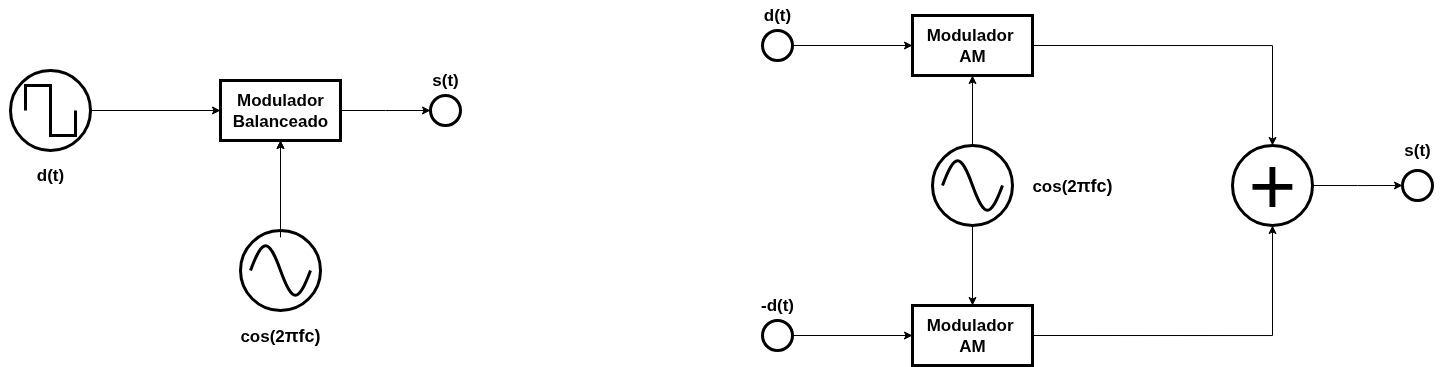

The diagram above was exported from draw.io. Its source (the exported page's mxGraphModel, read from the mxfile embedded in the PNG):
<mxGraphModel dx="1678" dy="2129" grid="1" gridSize="10" guides="1" tooltips="1" connect="1" arrows="1" fold="1" page="1" pageScale="1" pageWidth="850" pageHeight="1100" math="0" shadow="0">
  <root>
    <mxCell id="0" />
    <mxCell id="1" parent="0" />
    <mxCell id="2" style="edgeStyle=orthogonalEdgeStyle;rounded=0;orthogonalLoop=1;jettySize=auto;html=1;exitX=1;exitY=0.5;exitDx=0;exitDy=0;entryX=0;entryY=0.5;entryDx=0;entryDy=0;" edge="1" source="3" target="10" parent="1">
      <mxGeometry relative="1" as="geometry" />
    </mxCell>
    <mxCell id="3" value="" style="ellipse;whiteSpace=wrap;html=1;aspect=fixed;strokeWidth=3;" vertex="1" parent="1">
      <mxGeometry x="198" y="35" width="80" height="80" as="geometry" />
    </mxCell>
    <mxCell id="4" style="edgeStyle=orthogonalEdgeStyle;rounded=0;orthogonalLoop=1;jettySize=auto;html=1;exitX=0.5;exitY=0;exitDx=0;exitDy=0;entryX=0.5;entryY=1;entryDx=0;entryDy=0;" edge="1" source="5" target="10" parent="1">
      <mxGeometry relative="1" as="geometry" />
    </mxCell>
    <mxCell id="5" value="" style="ellipse;whiteSpace=wrap;html=1;aspect=fixed;strokeWidth=3;" vertex="1" parent="1">
      <mxGeometry x="428" y="195" width="80" height="80" as="geometry" />
    </mxCell>
    <mxCell id="6" value="" style="edgeStyle=orthogonalEdgeStyle;rounded=0;orthogonalLoop=1;jettySize=auto;html=1;" edge="1" source="7" target="10" parent="1">
      <mxGeometry relative="1" as="geometry" />
    </mxCell>
    <mxCell id="7" value="" style="pointerEvents=1;verticalLabelPosition=bottom;shadow=0;dashed=0;align=center;html=1;verticalAlign=top;shape=mxgraph.electrical.waveforms.sine_wave;strokeWidth=3;" vertex="1" parent="1">
      <mxGeometry x="438" y="201.91000000000003" width="60" height="66.18" as="geometry" />
    </mxCell>
    <mxCell id="8" value="" style="pointerEvents=1;verticalLabelPosition=bottom;shadow=0;dashed=0;align=center;html=1;verticalAlign=top;shape=mxgraph.electrical.waveforms.square_wave;strokeWidth=3;" vertex="1" parent="1">
      <mxGeometry x="213" y="50" width="50" height="50" as="geometry" />
    </mxCell>
    <mxCell id="9" style="edgeStyle=orthogonalEdgeStyle;rounded=0;orthogonalLoop=1;jettySize=auto;html=1;exitX=1;exitY=0.5;exitDx=0;exitDy=0;" edge="1" source="10" parent="1">
      <mxGeometry relative="1" as="geometry">
        <mxPoint x="618" y="75" as="targetPoint" />
      </mxGeometry>
    </mxCell>
    <mxCell id="10" value="Modulador Balanceado" style="rounded=0;whiteSpace=wrap;html=1;fontStyle=1;strokeWidth=3;fontSize=17;" vertex="1" parent="1">
      <mxGeometry x="408" y="45" width="120" height="60" as="geometry" />
    </mxCell>
    <mxCell id="11" value="" style="ellipse;whiteSpace=wrap;html=1;aspect=fixed;strokeWidth=3;" vertex="1" parent="1">
      <mxGeometry x="618" y="60" width="30" height="30" as="geometry" />
    </mxCell>
    <mxCell id="12" value="s(t)" style="text;html=1;align=center;verticalAlign=middle;whiteSpace=wrap;rounded=0;fontStyle=1;fontSize=17;" vertex="1" parent="1">
      <mxGeometry x="603" y="30" width="60" height="30" as="geometry" />
    </mxCell>
    <mxCell id="13" value="&lt;span&gt;cos(2&lt;span style=&quot;font-family: &amp;quot;Google Sans&amp;quot;, Arial, sans-serif; font-size: 18px; text-align: start;&quot;&gt;πfc)&lt;/span&gt;&lt;/span&gt;" style="text;html=1;align=center;verticalAlign=middle;whiteSpace=wrap;rounded=0;fontStyle=1;fontSize=17;fontColor=default;labelBackgroundColor=none;" vertex="1" parent="1">
      <mxGeometry x="418" y="285" width="100" height="30" as="geometry" />
    </mxCell>
    <mxCell id="14" value="d(t)" style="text;html=1;align=center;verticalAlign=middle;whiteSpace=wrap;rounded=0;fontStyle=1;fontSize=17;" vertex="1" parent="1">
      <mxGeometry x="188" y="125" width="100" height="30" as="geometry" />
    </mxCell>
    <mxCell id="15" style="edgeStyle=orthogonalEdgeStyle;rounded=0;orthogonalLoop=1;jettySize=auto;html=1;exitX=1;exitY=0.5;exitDx=0;exitDy=0;entryX=0.5;entryY=0;entryDx=0;entryDy=0;" edge="1" source="16" target="31" parent="1">
      <mxGeometry relative="1" as="geometry" />
    </mxCell>
    <mxCell id="16" value="Modulador&amp;nbsp;&lt;div&gt;AM&lt;/div&gt;" style="rounded=0;whiteSpace=wrap;html=1;fontStyle=1;strokeWidth=3;fontSize=17;" vertex="1" parent="1">
      <mxGeometry x="1100" y="-20" width="120" height="60" as="geometry" />
    </mxCell>
    <mxCell id="17" style="edgeStyle=orthogonalEdgeStyle;rounded=0;orthogonalLoop=1;jettySize=auto;html=1;exitX=0.5;exitY=0;exitDx=0;exitDy=0;entryX=0.5;entryY=1;entryDx=0;entryDy=0;" edge="1" source="19" target="16" parent="1">
      <mxGeometry relative="1" as="geometry" />
    </mxCell>
    <mxCell id="18" style="edgeStyle=orthogonalEdgeStyle;rounded=0;orthogonalLoop=1;jettySize=auto;html=1;exitX=0.5;exitY=1;exitDx=0;exitDy=0;entryX=0.5;entryY=0;entryDx=0;entryDy=0;" edge="1" source="19" target="22" parent="1">
      <mxGeometry relative="1" as="geometry" />
    </mxCell>
    <mxCell id="19" value="" style="ellipse;whiteSpace=wrap;html=1;aspect=fixed;strokeWidth=3;" vertex="1" parent="1">
      <mxGeometry x="1120" y="110" width="80" height="80" as="geometry" />
    </mxCell>
    <mxCell id="20" value="" style="pointerEvents=1;verticalLabelPosition=bottom;shadow=0;dashed=0;align=center;html=1;verticalAlign=top;shape=mxgraph.electrical.waveforms.sine_wave;strokeWidth=3;" vertex="1" parent="1">
      <mxGeometry x="1130" y="116.91000000000008" width="60" height="66.18" as="geometry" />
    </mxCell>
    <mxCell id="21" style="edgeStyle=orthogonalEdgeStyle;rounded=0;orthogonalLoop=1;jettySize=auto;html=1;exitX=1;exitY=0.5;exitDx=0;exitDy=0;entryX=0.5;entryY=1;entryDx=0;entryDy=0;" edge="1" source="22" target="31" parent="1">
      <mxGeometry relative="1" as="geometry" />
    </mxCell>
    <mxCell id="22" value="Modulador&amp;nbsp;&lt;div&gt;AM&lt;/div&gt;" style="rounded=0;whiteSpace=wrap;html=1;fontStyle=1;strokeWidth=3;fontSize=17;" vertex="1" parent="1">
      <mxGeometry x="1100" y="270" width="120" height="60" as="geometry" />
    </mxCell>
    <mxCell id="23" value="&lt;span&gt;cos(2&lt;span style=&quot;font-family: &amp;quot;Google Sans&amp;quot;, Arial, sans-serif; font-size: 18px; text-align: start;&quot;&gt;πfc)&lt;/span&gt;&lt;/span&gt;" style="text;html=1;align=center;verticalAlign=middle;whiteSpace=wrap;rounded=0;fontStyle=1;fontSize=17;fontColor=default;labelBackgroundColor=none;" vertex="1" parent="1">
      <mxGeometry x="1210" y="135" width="100" height="30" as="geometry" />
    </mxCell>
    <mxCell id="24" value="d(t)" style="text;html=1;align=center;verticalAlign=middle;whiteSpace=wrap;rounded=0;fontStyle=1;fontSize=17;" vertex="1" parent="1">
      <mxGeometry x="915" y="-35" width="100" height="30" as="geometry" />
    </mxCell>
    <mxCell id="25" style="edgeStyle=orthogonalEdgeStyle;rounded=0;orthogonalLoop=1;jettySize=auto;html=1;exitX=1;exitY=0.5;exitDx=0;exitDy=0;entryX=0;entryY=0.5;entryDx=0;entryDy=0;" edge="1" source="26" target="16" parent="1">
      <mxGeometry relative="1" as="geometry" />
    </mxCell>
    <mxCell id="26" value="" style="ellipse;whiteSpace=wrap;html=1;aspect=fixed;strokeWidth=3;" vertex="1" parent="1">
      <mxGeometry x="950" y="-5" width="30" height="30" as="geometry" />
    </mxCell>
    <mxCell id="27" style="edgeStyle=orthogonalEdgeStyle;rounded=0;orthogonalLoop=1;jettySize=auto;html=1;exitX=1;exitY=0.5;exitDx=0;exitDy=0;entryX=0;entryY=0.5;entryDx=0;entryDy=0;" edge="1" source="28" target="22" parent="1">
      <mxGeometry relative="1" as="geometry" />
    </mxCell>
    <mxCell id="28" value="" style="ellipse;whiteSpace=wrap;html=1;aspect=fixed;strokeWidth=3;" vertex="1" parent="1">
      <mxGeometry x="950" y="285" width="30" height="30" as="geometry" />
    </mxCell>
    <mxCell id="29" value="-d(t)" style="text;html=1;align=center;verticalAlign=middle;whiteSpace=wrap;rounded=0;fontStyle=1;fontSize=17;" vertex="1" parent="1">
      <mxGeometry x="915" y="255" width="100" height="30" as="geometry" />
    </mxCell>
    <mxCell id="30" style="edgeStyle=orthogonalEdgeStyle;rounded=0;orthogonalLoop=1;jettySize=auto;html=1;exitX=1;exitY=0.5;exitDx=0;exitDy=0;" edge="1" source="31" parent="1">
      <mxGeometry relative="1" as="geometry">
        <mxPoint x="1590" y="150" as="targetPoint" />
      </mxGeometry>
    </mxCell>
    <mxCell id="31" value="&lt;font style=&quot;font-size: 82px;&quot;&gt;+&lt;/font&gt;" style="ellipse;whiteSpace=wrap;html=1;aspect=fixed;strokeWidth=3;" vertex="1" parent="1">
      <mxGeometry x="1420" y="110" width="80" height="80" as="geometry" />
    </mxCell>
    <mxCell id="32" value="" style="ellipse;whiteSpace=wrap;html=1;aspect=fixed;strokeWidth=3;" vertex="1" parent="1">
      <mxGeometry x="1590" y="135" width="30" height="30" as="geometry" />
    </mxCell>
    <mxCell id="33" value="s(t)" style="text;html=1;align=center;verticalAlign=middle;whiteSpace=wrap;rounded=0;fontStyle=1;fontSize=17;" vertex="1" parent="1">
      <mxGeometry x="1575" y="100" width="60" height="30" as="geometry" />
    </mxCell>
  </root>
</mxGraphModel>